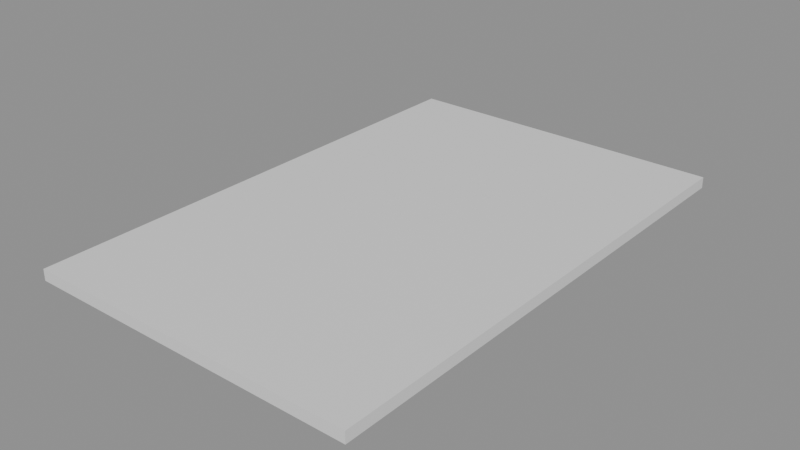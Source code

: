 # Source: HJ_Curated_BlankRedReceipt.blend  (saved by Blender 5.2.45; exported with 4.5.12 LTS)
import bpy
from mathutils import Matrix  # noqa: F401  (used for matrix-valued properties, if any)

bpy.ops.wm.read_factory_settings(use_empty=True)
scene = bpy.context.scene
scene.name = 'Scene'

# ---- materials (node trees are filled in below, after node groups)
mat_hj_mat_blankredreceipt = bpy.data.materials.new('HJ_MAT_BlankRedReceipt')
mat_hj_mat_blankredreceipt.diffuse_color = (0.62, 0.025, 0.015, 1.0)
mat_hj_mat_blankredreceipt.roughness = 0.62

# ---- material node trees
mat_hj_mat_blankredreceipt.use_nodes = True; mat_hj_mat_blankredreceipt.node_tree.nodes.clear()
_N = mat_hj_mat_blankredreceipt.node_tree.nodes; _L = mat_hj_mat_blankredreceipt.node_tree.links
n0 = _N.new('ShaderNodeBsdfPrincipled'); n0.name = 'Principled BSDF'; n0.location = (-200, 100)
n0.inputs[10].default_value = 0.005
n1 = _N.new('ShaderNodeOutputMaterial'); n1.name = 'Material Output'; n1.location = (200, 100)
_L.new(n0.outputs[0], n1.inputs[0])
n1.is_active_output = True

# ---- meshes
me_cube = bpy.data.meshes.new('Cube')
me_cube.from_pydata([(-0.75, -1.15, -0.025), (-0.75, -1.15, 0.025), (-0.75, 1.15, -0.025), (-0.75, 1.15, 0.025), (0.75, -1.15, -0.025), (0.75, -1.15, 0.025), (0.75, 1.15, -0.025), (0.75, 1.15, 0.025)], [], [(0, 1, 3, 2), (2, 3, 7, 6), (6, 7, 5, 4), (4, 5, 1, 0), (2, 6, 4, 0), (7, 3, 1, 5)])
_uv = me_cube.uv_layers.new(name='UVMap')
_uv.uv.foreach_set('vector', [0.375, 0.0, 0.625, 0.0, 0.625, 0.25, 0.375, 0.25, 0.375, 0.25, 0.625, 0.25, 0.625, 0.5, 0.375, 0.5, 0.375, 0.5, 0.625, 0.5, 0.625, 0.75, 0.375, 0.75, 0.375, 0.75, 0.625, 0.75, 0.625, 1.0, 0.375, 1.0, 0.125, 0.5, 0.375, 0.5, 0.375, 0.75, 0.125, 0.75, 0.625, 0.5, 0.875, 0.5, 0.875, 0.75, 0.625, 0.75])
me_cube.materials.append(mat_hj_mat_blankredreceipt)
me_cube.update()

# ---- objects
ob_hj_curated_blankredreceipt = bpy.data.objects.new('HJ_Curated_BlankRedReceipt', me_cube)

# ---- transforms, parenting, visibility, modifiers, constraints
ob_hj_curated_blankredreceipt.location = (0.0, 0.0, 0.0)

# ---- collection membership
scene.collection.objects.link(ob_hj_curated_blankredreceipt)

# ---- scene / render settings (as saved in the file)
scene.frame_start = 1; scene.frame_end = 250; scene.frame_set(1)
scene.render.engine = 'BLENDER_EEVEE_NEXT'
scene.render.bake_bias = 0.0
scene.render.bake_samples = 0
scene.render.compositor_device = 'GPU'
scene.eevee.use_volume_custom_range = False
scene.eevee.fast_gi_thickness_near = 0.1
scene.eevee.fast_gi_thickness_far = 0.0
scene.eevee.ray_tracing_options.screen_trace_thickness = 0.1
bpy.context.view_layer.update()

# ---- added for rendering (the .blend has no active camera and no usable light): camera, sun + grey world if the file has none
cam_auto = bpy.data.cameras.new('AutoCamera')
cam_auto.lens = 50.0
cam_auto.sensor_width = 36.0
cam_auto.clip_end = 1000.0
ob_auto_camera = bpy.data.objects.new('AutoCamera', cam_auto)
scene.collection.objects.link(ob_auto_camera)
ob_auto_camera.location = (2.541, -3.0492, 2.0328)
ob_auto_camera.rotation_euler = (1.09748, -7.21219e-08, 0.694738)
scene.camera = ob_auto_camera
light_auto_sun = bpy.data.lights.new('AutoSun', 'SUN')
light_auto_sun.energy = 3.0
light_auto_sun.angle = 0.0523599
ob_auto_sun = bpy.data.objects.new('AutoSun', light_auto_sun)
scene.collection.objects.link(ob_auto_sun)
ob_auto_sun.rotation_euler = (0.872665, 0.174533, 0.523599)
if scene.world is None:
    world_auto = bpy.data.worlds.new('AutoWorld')
    world_auto.color = (0.3, 0.3, 0.3)
    scene.world = world_auto
bpy.context.view_layer.update()
